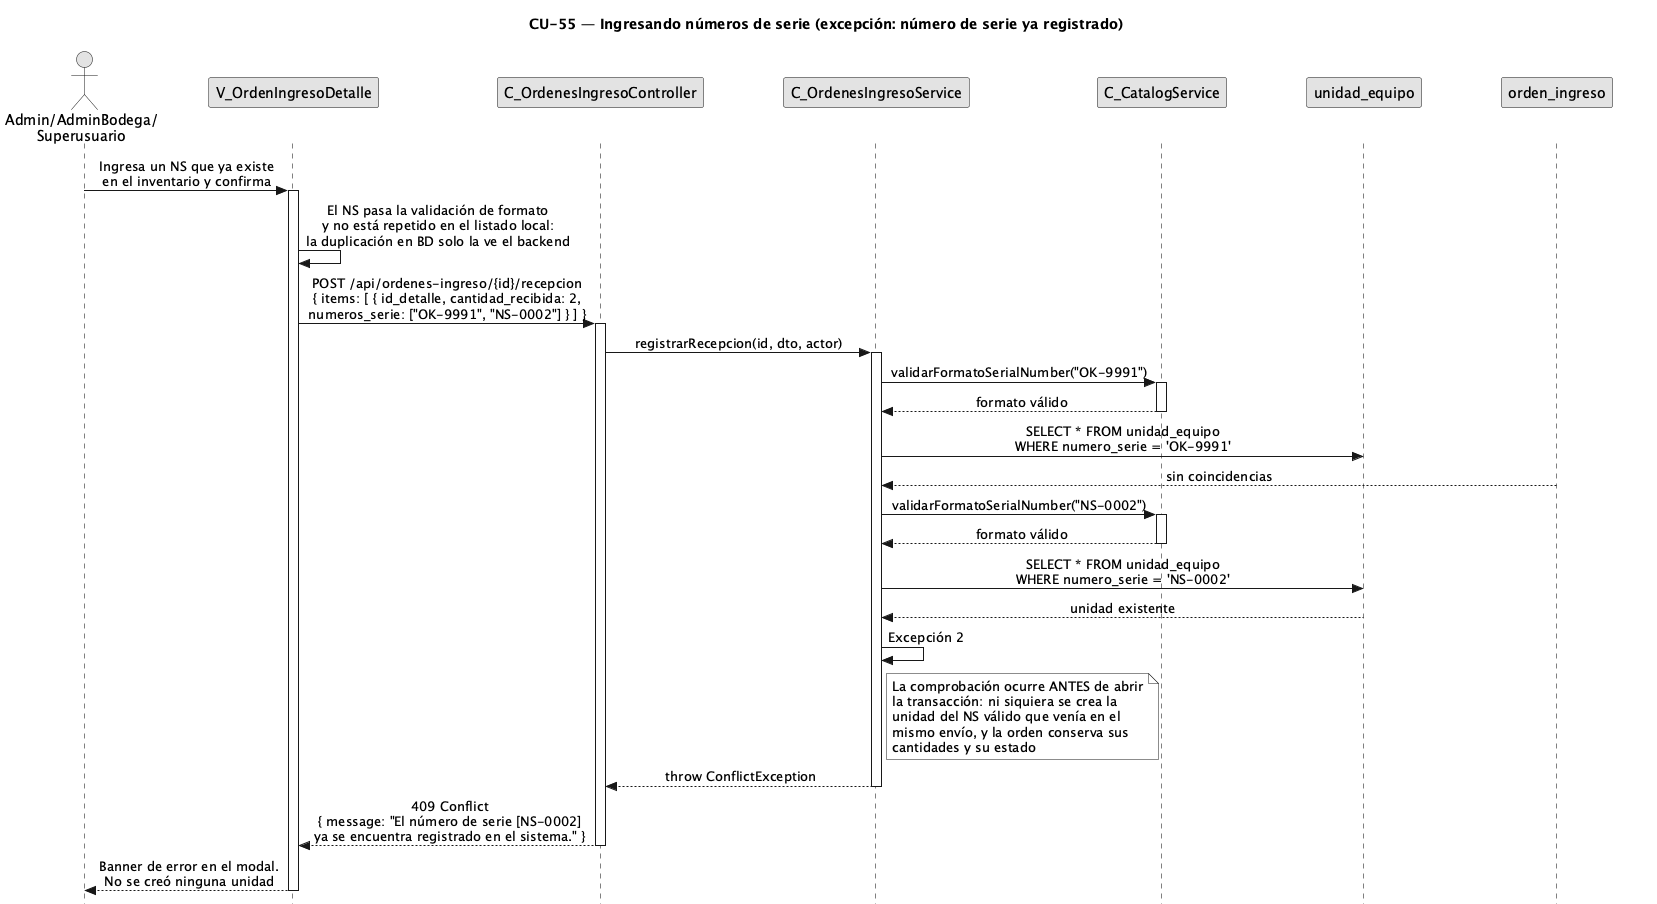

The diagram above was rendered by PlantUML. Its source (embedded in the PNG):
@startuml CU55-NumerosSerieRecepcion-Exc-SerieDuplicada
title CU-55 — Ingresando números de serie (excepción: número de serie ya registrado)

skinparam style strictuml
skinparam monochrome true
skinparam shadowing false
skinparam sequenceMessageAlign center
<style> sequenceDiagram { participant { Margin 35 } actor { Margin 15 } } </style>
skinparam sequence {
  MessageAlign center
  LifeLineBorderColor black
}
hide footbox

actor "Admin/AdminBodega/\nSuperusuario" as user
participant "V_OrdenIngresoDetalle" as view
participant "C_OrdenesIngresoController" as ctrl
participant "C_OrdenesIngresoService" as svc
participant "C_CatalogService" as cat
participant "unidad_equipo" as uent
participant "orden_ingreso" as oing

user -> view : Ingresa un NS que ya existe\nen el inventario y confirma
activate view

view -> view : El NS pasa la validación de formato\ny no está repetido en el listado local:\nla duplicación en BD solo la ve el backend

view -> ctrl : POST /api/ordenes-ingreso/{id}/recepcion\n{ items: [ { id_detalle, cantidad_recibida: 2,\nnumeros_serie: ["OK-9991", "NS-0002"] } ] }
activate ctrl

ctrl -> svc : registrarRecepcion(id, dto, actor)
activate svc

svc -> cat : validarFormatoSerialNumber("OK-9991")
activate cat
cat --> svc : formato válido
deactivate cat

svc -> uent : SELECT * FROM unidad_equipo\nWHERE numero_serie = 'OK-9991'
oing --> svc : sin coincidencias

svc -> cat : validarFormatoSerialNumber("NS-0002")
activate cat
cat --> svc : formato válido
deactivate cat

svc -> uent : SELECT * FROM unidad_equipo\nWHERE numero_serie = 'NS-0002'
uent --> svc : unidad existente

svc -> svc : Excepción 2

note right of svc
  La comprobación ocurre ANTES de abrir
  la transacción: ni siquiera se crea la
  unidad del NS válido que venía en el
  mismo envío, y la orden conserva sus
  cantidades y su estado
end note

svc --> ctrl : throw ConflictException
deactivate svc

ctrl --> view : 409 Conflict\n{ message: "El número de serie [NS-0002]\nya se encuentra registrado en el sistema." }
deactivate ctrl

view --> user : Banner de error en el modal.\nNo se creó ninguna unidad
deactivate view

@enduml